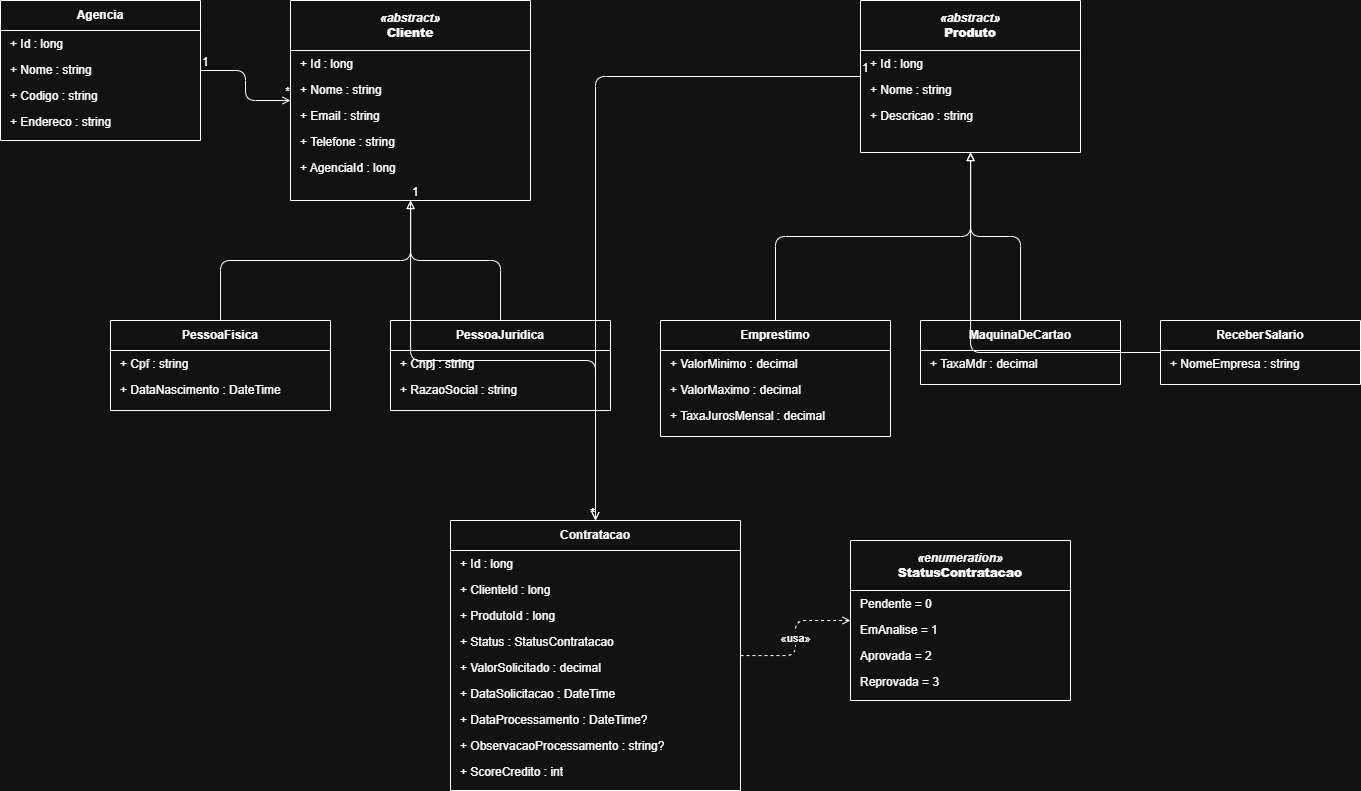

The diagram above was exported from draw.io. Its source (the exported page's mxGraphModel, read from the mxfile embedded in the PNG):
<mxGraphModel dx="1459" dy="796" grid="1" gridSize="10" guides="1" tooltips="1" connect="1" arrows="1" fold="1" page="1" pageScale="1" pageWidth="1654" pageHeight="1169" math="0" shadow="0">
  <root>
    <mxCell id="0" />
    <mxCell id="1" parent="0" />
    <mxCell id="agencia" parent="1" style="swimlane;fontStyle=1;align=center;startSize=30;whiteSpace=wrap;html=1;" value="Agencia" vertex="1">
      <mxGeometry height="140" width="200" x="40" y="60" as="geometry" />
    </mxCell>
    <mxCell id="ag1" parent="agencia" style="text;strokeColor=none;fillColor=none;align=left;spacingLeft=8;whiteSpace=wrap;overflow=hidden;" value="+ Id : long" vertex="1">
      <mxGeometry height="26" width="200" y="30" as="geometry" />
    </mxCell>
    <mxCell id="ag2" parent="agencia" style="text;strokeColor=none;fillColor=none;align=left;spacingLeft=8;whiteSpace=wrap;overflow=hidden;" value="+ Nome : string" vertex="1">
      <mxGeometry height="26" width="200" y="56" as="geometry" />
    </mxCell>
    <mxCell id="ag3" parent="agencia" style="text;strokeColor=none;fillColor=none;align=left;spacingLeft=8;whiteSpace=wrap;overflow=hidden;" value="+ Codigo : string" vertex="1">
      <mxGeometry height="26" width="200" y="82" as="geometry" />
    </mxCell>
    <mxCell id="ag4" parent="agencia" style="text;strokeColor=none;fillColor=none;align=left;spacingLeft=8;whiteSpace=wrap;overflow=hidden;" value="+ Endereco : string" vertex="1">
      <mxGeometry height="26" width="200" y="108" as="geometry" />
    </mxCell>
    <mxCell id="cliente" parent="1" style="swimlane;align=center;startSize=50;whiteSpace=wrap;html=1;" value="&lt;i&gt;«abstract»&lt;/i&gt;&lt;br&gt;&lt;b&gt;Cliente&lt;/b&gt;" vertex="1">
      <mxGeometry height="200" width="240" x="330" y="60" as="geometry" />
    </mxCell>
    <mxCell id="cl1" parent="cliente" style="text;strokeColor=none;fillColor=none;align=left;spacingLeft=8;whiteSpace=wrap;overflow=hidden;" value="+ Id : long" vertex="1">
      <mxGeometry height="26" width="240" y="50" as="geometry" />
    </mxCell>
    <mxCell id="cl2" parent="cliente" style="text;strokeColor=none;fillColor=none;align=left;spacingLeft=8;whiteSpace=wrap;overflow=hidden;" value="+ Nome : string" vertex="1">
      <mxGeometry height="26" width="240" y="76" as="geometry" />
    </mxCell>
    <mxCell id="cl3" parent="cliente" style="text;strokeColor=none;fillColor=none;align=left;spacingLeft=8;whiteSpace=wrap;overflow=hidden;" value="+ Email : string" vertex="1">
      <mxGeometry height="26" width="240" y="102" as="geometry" />
    </mxCell>
    <mxCell id="cl4" parent="cliente" style="text;strokeColor=none;fillColor=none;align=left;spacingLeft=8;whiteSpace=wrap;overflow=hidden;" value="+ Telefone : string" vertex="1">
      <mxGeometry height="26" width="240" y="128" as="geometry" />
    </mxCell>
    <mxCell id="cl5" parent="cliente" style="text;strokeColor=none;fillColor=none;align=left;spacingLeft=8;whiteSpace=wrap;overflow=hidden;" value="+ AgenciaId : long" vertex="1">
      <mxGeometry height="26" width="240" y="154" as="geometry" />
    </mxCell>
    <mxCell id="pf" parent="1" style="swimlane;fontStyle=1;align=center;startSize=30;whiteSpace=wrap;html=1;" value="PessoaFisica" vertex="1">
      <mxGeometry height="90" width="220" x="150" y="380" as="geometry" />
    </mxCell>
    <mxCell id="pf1" parent="pf" style="text;strokeColor=none;fillColor=none;align=left;spacingLeft=8;whiteSpace=wrap;overflow=hidden;" value="+ Cpf : string" vertex="1">
      <mxGeometry height="26" width="220" y="30" as="geometry" />
    </mxCell>
    <mxCell id="pf2" parent="pf" style="text;strokeColor=none;fillColor=none;align=left;spacingLeft=8;whiteSpace=wrap;overflow=hidden;" value="+ DataNascimento : DateTime" vertex="1">
      <mxGeometry height="26" width="220" y="56" as="geometry" />
    </mxCell>
    <mxCell id="pj" parent="1" style="swimlane;fontStyle=1;align=center;startSize=30;whiteSpace=wrap;html=1;" value="PessoaJuridica" vertex="1">
      <mxGeometry height="90" width="220" x="430" y="380" as="geometry" />
    </mxCell>
    <mxCell id="pj1" parent="pj" style="text;strokeColor=none;fillColor=none;align=left;spacingLeft=8;whiteSpace=wrap;overflow=hidden;" value="+ Cnpj : string" vertex="1">
      <mxGeometry height="26" width="220" y="30" as="geometry" />
    </mxCell>
    <mxCell id="pj2" parent="pj" style="text;strokeColor=none;fillColor=none;align=left;spacingLeft=8;whiteSpace=wrap;overflow=hidden;" value="+ RazaoSocial : string" vertex="1">
      <mxGeometry height="26" width="220" y="56" as="geometry" />
    </mxCell>
    <mxCell id="produto" parent="1" style="swimlane;align=center;startSize=50;whiteSpace=wrap;html=1;" value="&lt;i&gt;«abstract»&lt;/i&gt;&lt;br&gt;&lt;b&gt;Produto&lt;/b&gt;" vertex="1">
      <mxGeometry height="152" width="220" x="900" y="60" as="geometry" />
    </mxCell>
    <mxCell id="pr1" parent="produto" style="text;strokeColor=none;fillColor=none;align=left;spacingLeft=8;whiteSpace=wrap;overflow=hidden;" value="+ Id : long" vertex="1">
      <mxGeometry height="26" width="220" y="50" as="geometry" />
    </mxCell>
    <mxCell id="pr2" parent="produto" style="text;strokeColor=none;fillColor=none;align=left;spacingLeft=8;whiteSpace=wrap;overflow=hidden;" value="+ Nome : string" vertex="1">
      <mxGeometry height="26" width="220" y="76" as="geometry" />
    </mxCell>
    <mxCell id="pr3" parent="produto" style="text;strokeColor=none;fillColor=none;align=left;spacingLeft=8;whiteSpace=wrap;overflow=hidden;" value="+ Descricao : string" vertex="1">
      <mxGeometry height="26" width="220" y="102" as="geometry" />
    </mxCell>
    <mxCell id="emprestimo" parent="1" style="swimlane;fontStyle=1;align=center;startSize=30;whiteSpace=wrap;html=1;" value="Emprestimo" vertex="1">
      <mxGeometry height="116" width="230" x="700" y="380" as="geometry" />
    </mxCell>
    <mxCell id="emp1" parent="emprestimo" style="text;strokeColor=none;fillColor=none;align=left;spacingLeft=8;whiteSpace=wrap;overflow=hidden;" value="+ ValorMinimo : decimal" vertex="1">
      <mxGeometry height="26" width="230" y="30" as="geometry" />
    </mxCell>
    <mxCell id="emp2" parent="emprestimo" style="text;strokeColor=none;fillColor=none;align=left;spacingLeft=8;whiteSpace=wrap;overflow=hidden;" value="+ ValorMaximo : decimal" vertex="1">
      <mxGeometry height="26" width="230" y="56" as="geometry" />
    </mxCell>
    <mxCell id="emp3" parent="emprestimo" style="text;strokeColor=none;fillColor=none;align=left;spacingLeft=8;whiteSpace=wrap;overflow=hidden;" value="+ TaxaJurosMensal : decimal" vertex="1">
      <mxGeometry height="26" width="230" y="82" as="geometry" />
    </mxCell>
    <mxCell id="maquina" parent="1" style="swimlane;fontStyle=1;align=center;startSize=30;whiteSpace=wrap;html=1;" value="MaquinaDeCartao" vertex="1">
      <mxGeometry height="64" width="200" x="960" y="380" as="geometry" />
    </mxCell>
    <mxCell id="maq1" parent="maquina" style="text;strokeColor=none;fillColor=none;align=left;spacingLeft=8;whiteSpace=wrap;overflow=hidden;" value="+ TaxaMdr : decimal" vertex="1">
      <mxGeometry height="26" width="200" y="30" as="geometry" />
    </mxCell>
    <mxCell id="salario" parent="1" style="swimlane;fontStyle=1;align=center;startSize=30;whiteSpace=wrap;html=1;" value="ReceberSalario" vertex="1">
      <mxGeometry height="64" width="200" x="1200" y="380" as="geometry" />
    </mxCell>
    <mxCell id="sal1" parent="salario" style="text;strokeColor=none;fillColor=none;align=left;spacingLeft=8;whiteSpace=wrap;overflow=hidden;" value="+ NomeEmpresa : string" vertex="1">
      <mxGeometry height="26" width="200" y="30" as="geometry" />
    </mxCell>
    <mxCell id="contratacao" parent="1" style="swimlane;fontStyle=1;align=center;startSize=30;whiteSpace=wrap;html=1;" value="Contratacao" vertex="1">
      <mxGeometry height="270" width="290" x="490" y="580" as="geometry" />
    </mxCell>
    <mxCell id="con1" parent="contratacao" style="text;strokeColor=none;fillColor=none;align=left;spacingLeft=8;whiteSpace=wrap;overflow=hidden;" value="+ Id : long" vertex="1">
      <mxGeometry height="26" width="290" y="30" as="geometry" />
    </mxCell>
    <mxCell id="con2" parent="contratacao" style="text;strokeColor=none;fillColor=none;align=left;spacingLeft=8;whiteSpace=wrap;overflow=hidden;" value="+ ClienteId : long" vertex="1">
      <mxGeometry height="26" width="290" y="56" as="geometry" />
    </mxCell>
    <mxCell id="con3" parent="contratacao" style="text;strokeColor=none;fillColor=none;align=left;spacingLeft=8;whiteSpace=wrap;overflow=hidden;" value="+ ProdutoId : long" vertex="1">
      <mxGeometry height="26" width="290" y="82" as="geometry" />
    </mxCell>
    <mxCell id="con4" parent="contratacao" style="text;strokeColor=none;fillColor=none;align=left;spacingLeft=8;whiteSpace=wrap;overflow=hidden;" value="+ Status : StatusContratacao" vertex="1">
      <mxGeometry height="26" width="290" y="108" as="geometry" />
    </mxCell>
    <mxCell id="con5" parent="contratacao" style="text;strokeColor=none;fillColor=none;align=left;spacingLeft=8;whiteSpace=wrap;overflow=hidden;" value="+ ValorSolicitado : decimal" vertex="1">
      <mxGeometry height="26" width="290" y="134" as="geometry" />
    </mxCell>
    <mxCell id="con6" parent="contratacao" style="text;strokeColor=none;fillColor=none;align=left;spacingLeft=8;whiteSpace=wrap;overflow=hidden;" value="+ DataSolicitacao : DateTime" vertex="1">
      <mxGeometry height="26" width="290" y="160" as="geometry" />
    </mxCell>
    <mxCell id="con7" parent="contratacao" style="text;strokeColor=none;fillColor=none;align=left;spacingLeft=8;whiteSpace=wrap;overflow=hidden;" value="+ DataProcessamento : DateTime?" vertex="1">
      <mxGeometry height="26" width="290" y="186" as="geometry" />
    </mxCell>
    <mxCell id="con8" parent="contratacao" style="text;strokeColor=none;fillColor=none;align=left;spacingLeft=8;whiteSpace=wrap;overflow=hidden;" value="+ ObservacaoProcessamento : string?" vertex="1">
      <mxGeometry height="26" width="290" y="212" as="geometry" />
    </mxCell>
    <mxCell id="con9" parent="contratacao" style="text;strokeColor=none;fillColor=none;align=left;spacingLeft=8;whiteSpace=wrap;overflow=hidden;" value="+ ScoreCredito : int" vertex="1">
      <mxGeometry height="26" width="290" y="238" as="geometry" />
    </mxCell>
    <mxCell id="status" parent="1" style="swimlane;align=center;startSize=50;whiteSpace=wrap;html=1;" value="&lt;i&gt;«enumeration»&lt;/i&gt;&lt;br&gt;&lt;b&gt;StatusContratacao&lt;/b&gt;" vertex="1">
      <mxGeometry height="160" width="220" x="890" y="600" as="geometry" />
    </mxCell>
    <mxCell id="st1" parent="status" style="text;strokeColor=none;fillColor=none;align=left;spacingLeft=8;whiteSpace=wrap;overflow=hidden;" value="Pendente = 0" vertex="1">
      <mxGeometry height="26" width="220" y="50" as="geometry" />
    </mxCell>
    <mxCell id="st2" parent="status" style="text;strokeColor=none;fillColor=none;align=left;spacingLeft=8;whiteSpace=wrap;overflow=hidden;" value="EmAnalise = 1" vertex="1">
      <mxGeometry height="26" width="220" y="76" as="geometry" />
    </mxCell>
    <mxCell id="st3" parent="status" style="text;strokeColor=none;fillColor=none;align=left;spacingLeft=8;whiteSpace=wrap;overflow=hidden;" value="Aprovada = 2" vertex="1">
      <mxGeometry height="26" width="220" y="102" as="geometry" />
    </mxCell>
    <mxCell id="st4" parent="status" style="text;strokeColor=none;fillColor=none;align=left;spacingLeft=8;whiteSpace=wrap;overflow=hidden;" value="Reprovada = 3" vertex="1">
      <mxGeometry height="26" width="220" y="128" as="geometry" />
    </mxCell>
    <mxCell id="e_pf_cl" edge="1" parent="1" source="pf" style="endArrow=block;endFill=0;edgeStyle=orthogonalEdgeStyle;html=1;" target="cliente" value="">
      <mxGeometry relative="1" as="geometry" />
    </mxCell>
    <mxCell id="e_pj_cl" edge="1" parent="1" source="pj" style="endArrow=block;endFill=0;edgeStyle=orthogonalEdgeStyle;html=1;" target="cliente" value="">
      <mxGeometry relative="1" as="geometry" />
    </mxCell>
    <mxCell id="e_emp_pr" edge="1" parent="1" source="emprestimo" style="endArrow=block;endFill=0;edgeStyle=orthogonalEdgeStyle;html=1;" target="produto" value="">
      <mxGeometry relative="1" as="geometry" />
    </mxCell>
    <mxCell id="e_maq_pr" edge="1" parent="1" source="maquina" style="endArrow=block;endFill=0;edgeStyle=orthogonalEdgeStyle;html=1;" target="produto" value="">
      <mxGeometry relative="1" as="geometry" />
    </mxCell>
    <mxCell id="e_sal_pr" edge="1" parent="1" source="salario" style="endArrow=block;endFill=0;edgeStyle=orthogonalEdgeStyle;html=1;" target="produto" value="">
      <mxGeometry relative="1" as="geometry" />
    </mxCell>
    <mxCell id="e_ag_cl" edge="1" parent="1" source="agencia" style="endArrow=open;endFill=0;edgeStyle=orthogonalEdgeStyle;html=1;" target="cliente" value="">
      <mxGeometry relative="1" as="geometry" />
    </mxCell>
    <mxCell id="e_ag_cl_s" connectable="0" parent="e_ag_cl" style="resizable=0;html=1;align=left;verticalAlign=bottom;labelBackgroundColor=none;" value="1" vertex="1">
      <mxGeometry relative="1" x="-1" as="geometry">
        <mxPoint as="offset" />
      </mxGeometry>
    </mxCell>
    <mxCell id="e_ag_cl_t" connectable="0" parent="e_ag_cl" style="resizable=0;html=1;align=right;verticalAlign=bottom;labelBackgroundColor=none;" value="*" vertex="1">
      <mxGeometry relative="1" x="1" as="geometry">
        <mxPoint as="offset" />
      </mxGeometry>
    </mxCell>
    <mxCell id="e_cl_con" edge="1" parent="1" source="cliente" style="endArrow=open;endFill=0;edgeStyle=orthogonalEdgeStyle;html=1;" target="contratacao" value="">
      <mxGeometry relative="1" as="geometry" />
    </mxCell>
    <mxCell id="e_cl_con_s" connectable="0" parent="e_cl_con" style="resizable=0;html=1;align=left;verticalAlign=bottom;labelBackgroundColor=none;" value="1" vertex="1">
      <mxGeometry relative="1" x="-1" as="geometry">
        <mxPoint as="offset" />
      </mxGeometry>
    </mxCell>
    <mxCell id="e_cl_con_t" connectable="0" parent="e_cl_con" style="resizable=0;html=1;align=right;verticalAlign=bottom;labelBackgroundColor=none;" value="*" vertex="1">
      <mxGeometry relative="1" x="1" as="geometry">
        <mxPoint as="offset" />
      </mxGeometry>
    </mxCell>
    <mxCell id="e_pr_con" edge="1" parent="1" source="produto" style="endArrow=open;endFill=0;edgeStyle=orthogonalEdgeStyle;html=1;" target="contratacao" value="">
      <mxGeometry relative="1" as="geometry" />
    </mxCell>
    <mxCell id="e_pr_con_s" connectable="0" parent="e_pr_con" style="resizable=0;html=1;align=left;verticalAlign=bottom;labelBackgroundColor=none;" value="1" vertex="1">
      <mxGeometry relative="1" x="-1" as="geometry">
        <mxPoint as="offset" />
      </mxGeometry>
    </mxCell>
    <mxCell id="e_pr_con_t" connectable="0" parent="e_pr_con" style="resizable=0;html=1;align=right;verticalAlign=bottom;labelBackgroundColor=none;" value="*" vertex="1">
      <mxGeometry relative="1" x="1" as="geometry">
        <mxPoint as="offset" />
      </mxGeometry>
    </mxCell>
    <mxCell id="e_con_st" edge="1" parent="1" source="contratacao" style="endArrow=open;endFill=0;dashed=1;edgeStyle=orthogonalEdgeStyle;html=1;" target="status" value="«usa»">
      <mxGeometry relative="1" as="geometry" />
    </mxCell>
  </root>
</mxGraphModel>